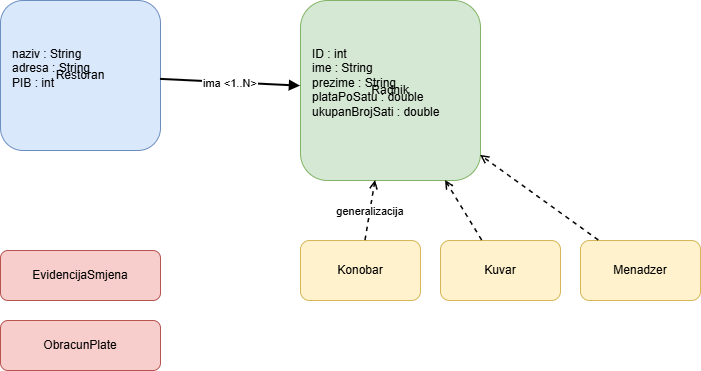

The diagram above was exported from draw.io. Its source (the exported page's mxGraphModel, read from the mxfile embedded in the PNG):
<mxGraphModel dx="1042" dy="570" grid="1" gridSize="10" guides="1" tooltips="1" connect="1" arrows="1" fold="1" page="1" pageScale="1" pageWidth="827" pageHeight="1169" math="0" shadow="0">
  <root>
    <mxCell id="0" />
    <mxCell id="1" parent="0" />
    <mxCell id="0myYg420EiZcpYcpw40J-2" value="Restoran" style="rounded=1;whiteSpace=wrap;html=1;fillColor=#dae8fc;strokeColor=#6c8ebf;" vertex="1" parent="1">
      <mxGeometry x="100" y="100" width="160" height="150" as="geometry" />
    </mxCell>
    <mxCell id="0myYg420EiZcpYcpw40J-3" value="naziv : String&#10;adresa : String&#10;PIB : int" style="text;align=left;verticalAlign=top;spacingLeft=10;spacingTop=20;whiteSpace=wrap;" vertex="1" parent="0myYg420EiZcpYcpw40J-2">
      <mxGeometry y="20" width="160" height="130" as="geometry" />
    </mxCell>
    <mxCell id="0myYg420EiZcpYcpw40J-4" value="Radnik" style="rounded=1;whiteSpace=wrap;html=1;fillColor=#d5e8d4;strokeColor=#82b366;" vertex="1" parent="1">
      <mxGeometry x="400" y="100" width="180" height="180" as="geometry" />
    </mxCell>
    <mxCell id="0myYg420EiZcpYcpw40J-5" value="ID : int&#10;ime : String&#10;prezime : String&#10;plataPoSatu : double&#10;ukupanBrojSati : double" style="text;align=left;verticalAlign=top;spacingLeft=10;spacingTop=20;whiteSpace=wrap;" vertex="1" parent="0myYg420EiZcpYcpw40J-4">
      <mxGeometry y="20" width="180" height="160" as="geometry" />
    </mxCell>
    <mxCell id="0myYg420EiZcpYcpw40J-6" value="ima &lt;1..N&gt;" style="endArrow=block;endFill=1;strokeWidth=2;strokeColor=#000000;" edge="1" parent="1" source="0myYg420EiZcpYcpw40J-2" target="0myYg420EiZcpYcpw40J-4">
      <mxGeometry relative="1" as="geometry" />
    </mxCell>
    <mxCell id="0myYg420EiZcpYcpw40J-7" value="Konobar" style="rounded=1;whiteSpace=wrap;html=1;fillColor=#fff2cc;strokeColor=#d6b656;" vertex="1" parent="1">
      <mxGeometry x="400" y="340" width="120" height="60" as="geometry" />
    </mxCell>
    <mxCell id="0myYg420EiZcpYcpw40J-8" value="Kuvar" style="rounded=1;whiteSpace=wrap;html=1;fillColor=#fff2cc;strokeColor=#d6b656;" vertex="1" parent="1">
      <mxGeometry x="540" y="340" width="120" height="60" as="geometry" />
    </mxCell>
    <mxCell id="0myYg420EiZcpYcpw40J-9" value="Menadzer" style="rounded=1;whiteSpace=wrap;html=1;fillColor=#fff2cc;strokeColor=#d6b656;" vertex="1" parent="1">
      <mxGeometry x="680" y="340" width="120" height="60" as="geometry" />
    </mxCell>
    <mxCell id="0myYg420EiZcpYcpw40J-10" value="generalizacija" style="endArrow=open;dashed=1;strokeColor=#000000;strokeWidth=1.5;" edge="1" parent="1" source="0myYg420EiZcpYcpw40J-7" target="0myYg420EiZcpYcpw40J-4">
      <mxGeometry relative="1" as="geometry" />
    </mxCell>
    <mxCell id="0myYg420EiZcpYcpw40J-11" value="" style="endArrow=open;dashed=1;strokeColor=#000000;strokeWidth=1.5;" edge="1" parent="1" source="0myYg420EiZcpYcpw40J-8" target="0myYg420EiZcpYcpw40J-4">
      <mxGeometry relative="1" as="geometry" />
    </mxCell>
    <mxCell id="0myYg420EiZcpYcpw40J-12" value="" style="endArrow=open;dashed=1;strokeColor=#000000;strokeWidth=1.5;" edge="1" parent="1" source="0myYg420EiZcpYcpw40J-9" target="0myYg420EiZcpYcpw40J-4">
      <mxGeometry relative="1" as="geometry" />
    </mxCell>
    <mxCell id="0myYg420EiZcpYcpw40J-13" value="EvidencijaSmjena" style="rounded=1;whiteSpace=wrap;html=1;fillColor=#f8cecc;strokeColor=#b85450;" vertex="1" parent="1">
      <mxGeometry x="100" y="350" width="160" height="50" as="geometry" />
    </mxCell>
    <mxCell id="0myYg420EiZcpYcpw40J-14" value="ObracunPlate" style="rounded=1;whiteSpace=wrap;html=1;fillColor=#f8cecc;strokeColor=#b85450;" vertex="1" parent="1">
      <mxGeometry x="100" y="420" width="160" height="50" as="geometry" />
    </mxCell>
  </root>
</mxGraphModel>